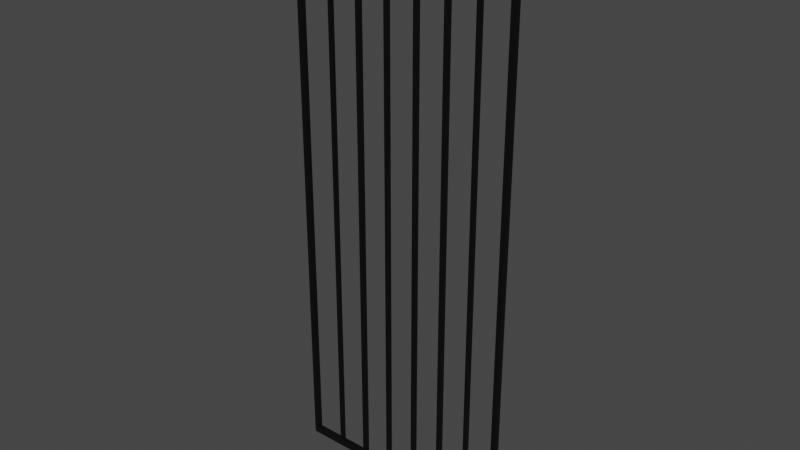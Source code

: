 # Source: MetalDoor.blend  (saved by Blender 3.2.14; exported with 4.5.12 LTS)
import bpy
from mathutils import Matrix  # noqa: F401  (used for matrix-valued properties, if any)

bpy.ops.wm.read_factory_settings(use_empty=True)
scene = bpy.context.scene
scene.name = 'Scene'

# ---- collections
col_collection = bpy.data.collections.new('Collection'); scene.collection.children.link(col_collection)

# ---- materials (node trees are filled in below, after node groups)
mat_rails = bpy.data.materials.new('Rails')
mat_rails.use_transparent_shadow = False

# ---- material node trees
mat_rails.use_nodes = True; mat_rails.node_tree.nodes.clear()
_N = mat_rails.node_tree.nodes; _L = mat_rails.node_tree.links
n0 = _N.new('ShaderNodeBsdfPrincipled'); n0.name = 'Principled BSDF'; n0.location = (10, 300)
n0.distribution = 'GGX'
n0.subsurface_method = 'RANDOM_WALK_SKIN'
n0.inputs[0].default_value = (0.0, 0.0, 0.0, 1.0)
n0.inputs[3].default_value = 1.45
n0.inputs[27].default_value = (0.0, 0.0, 0.0, 1.0)
n0.inputs[28].default_value = 1.0
n1 = _N.new('ShaderNodeOutputMaterial'); n1.name = 'Material Output'; n1.location = (300, 300)
_L.new(n0.outputs[0], n1.inputs[0])
n1.is_active_output = True

# ---- world
world_world = bpy.data.worlds.new('World'); scene.world = world_world
world_world.use_nodes = True; world_world.node_tree.nodes.clear()
_N = world_world.node_tree.nodes; _L = world_world.node_tree.links
n0 = _N.new('ShaderNodeOutputWorld'); n0.name = 'World Output'; n0.location = (300, 300)
n1 = _N.new('ShaderNodeBackground'); n1.name = 'Background'; n1.location = (10, 300)
n1.inputs[0].default_value = (0.05088, 0.05088, 0.05088, 1.0)
_L.new(n1.outputs[0], n0.inputs[0])
n0.is_active_output = True
world_world.color = (0.05088, 0.05088, 0.05088)
world_world.use_sun_shadow = False
world_world.sun_shadow_jitter_overblur = 0.0

# ---- meshes
me_plane = bpy.data.meshes.new('Plane')
me_plane.from_pydata([(-0.6546, 1.325, -1.016e-07), (-0.1385, 1.325, -1.42e-08), (-0.6546, 1.259, -9.873e-08), (-0.1385, 1.259, -1.131e-08), (-0.15, 1.325, -4.334e-08), (-0.643, 1.325, -7.248e-08), (-0.643, 1.259, -6.959e-08), (-0.15, 1.259, -4.045e-08), (-0.6546, -0.8312, -7.378e-09), (-0.6546, -0.857, -6.249e-09), (-0.1385, -0.857, 8.117e-08), (-0.1385, -0.8312, 8.004e-08), (-0.643, -0.857, 2.289e-08), (-0.643, -0.8312, 2.176e-08), (-0.15, -0.857, 5.203e-08), (-0.15, -0.8312, 5.09e-08), (-0.2205, 1.325, -4.751e-08), (-0.2909, 1.325, -5.167e-08), (-0.3613, 1.325, -5.583e-08), (-0.4318, 1.325, -5.999e-08), (-0.5022, 1.325, -6.416e-08), (-0.5726, 1.325, -6.832e-08), (-0.5726, 1.259, -6.543e-08), (-0.5022, 1.259, -6.127e-08), (-0.4318, 1.259, -5.71e-08), (-0.3613, 1.259, -5.294e-08), (-0.2909, 1.259, -4.878e-08), (-0.2205, 1.259, -4.461e-08), (-0.5726, -0.8312, 2.593e-08), (-0.5022, -0.8312, 3.009e-08), (-0.4318, -0.8312, 3.425e-08), (-0.3613, -0.8312, 3.841e-08), (-0.2909, -0.8312, 4.258e-08), (-0.2205, -0.8312, 4.674e-08), (-0.5726, -0.857, 2.706e-08), (-0.5022, -0.857, 3.122e-08), (-0.4318, -0.857, 3.538e-08), (-0.3613, -0.857, 3.954e-08), (-0.2909, -0.857, 4.371e-08), (-0.2205, -0.857, 4.787e-08), (-0.2137, 1.259, -4.421e-08), (-0.2137, -0.8312, 4.714e-08), (-0.2137, -0.857, 4.827e-08), (-0.2137, 1.325, -4.71e-08), (-0.2827, 1.325, -5.118e-08), (-0.2827, 1.259, -4.829e-08), (-0.2827, -0.8312, 4.306e-08), (-0.2827, -0.857, 4.419e-08), (-0.354, 1.325, -5.54e-08), (-0.354, 1.259, -5.251e-08), (-0.354, -0.8312, 3.885e-08), (-0.354, -0.857, 3.998e-08), (-0.4251, 1.325, -5.96e-08), (-0.4251, 1.259, -5.671e-08), (-0.4251, -0.8312, 3.465e-08), (-0.4251, -0.857, 3.578e-08), (-0.4943, 1.325, -6.369e-08), (-0.4943, 1.259, -6.08e-08), (-0.4943, -0.8312, 3.055e-08), (-0.4943, -0.857, 3.168e-08), (-0.5672, 1.325, -6.8e-08), (-0.5672, 1.259, -6.511e-08), (-0.5672, -0.8312, 2.624e-08), (-0.5672, -0.857, 2.737e-08), (-0.6546, -0.8441, -6.813e-09), (-0.1385, -0.8441, 8.061e-08), (-0.643, -0.8441, 2.233e-08), (-0.15, -0.8441, 5.147e-08), (-0.5726, -0.8441, 2.649e-08), (-0.5022, -0.8441, 3.065e-08), (-0.4318, -0.8441, 3.482e-08), (-0.3613, -0.8441, 3.898e-08), (-0.2909, -0.8441, 4.314e-08), (-0.2205, -0.8441, 4.731e-08), (-0.2137, -0.8441, 4.771e-08), (-0.2827, -0.8441, 4.363e-08), (-0.354, -0.8441, 3.941e-08), (-0.4251, -0.8441, 3.521e-08), (-0.4943, -0.8441, 3.112e-08), (-0.5672, -0.8441, 2.681e-08)], [], [(4, 7, 3, 1), (0, 2, 6, 5), (43, 40, 7, 4), (74, 42, 14, 67), (2, 8, 13, 6), (64, 9, 12, 66), (7, 15, 11, 3), (67, 14, 10, 65), (66, 12, 34, 68), (79, 63, 35, 69), (78, 59, 36, 70), (77, 55, 37, 71), (76, 51, 38, 72), (75, 47, 39, 73), (5, 6, 22, 21), (60, 61, 23, 20), (56, 57, 24, 19), (52, 53, 25, 18), (48, 49, 26, 17), (44, 45, 27, 16), (73, 39, 42, 74), (27, 33, 41, 40), (16, 27, 40, 43), (17, 26, 45, 44), (26, 32, 46, 45), (72, 38, 47, 75), (18, 25, 49, 48), (25, 31, 50, 49), (71, 37, 51, 76), (19, 24, 53, 52), (24, 30, 54, 53), (70, 36, 55, 77), (20, 23, 57, 56), (23, 29, 58, 57), (69, 35, 59, 78), (21, 22, 61, 60), (22, 28, 62, 61), (68, 34, 63, 79), (28, 68, 79, 62), (29, 69, 78, 58), (30, 70, 77, 54), (31, 71, 76, 50), (32, 72, 75, 46), (33, 73, 74, 41), (46, 75, 73, 33), (50, 76, 72, 32), (54, 77, 71, 31), (58, 78, 70, 30), (62, 79, 69, 29), (13, 66, 68, 28), (15, 67, 65, 11), (8, 64, 66, 13), (41, 74, 67, 15)])
_uv = me_plane.uv_layers.new(name='UVMap')
_uv.uv.foreach_set('vector', [0.0, 0.9777, 0.3333, 0.9777, 0.3333, 1.0, 0.0, 1.0, 0.0, 0.0, 0.3333, 0.0, 0.3333, 0.02234, 0.0, 0.02234, 0.0, 0.8543, 0.3333, 0.8543, 0.3333, 0.9777, 0.0, 0.9777, 0.5, 0.8543, 0.501, 0.8543, 0.501, 0.9777, 0.5, 0.9777, 0.3333, 0.0, 0.499, 0.0, 0.499, 0.02234, 0.3333, 0.02234, 0.5, 0.0, 0.501, 0.0, 0.501, 0.02234, 0.5, 0.02234, 0.3333, 0.9777, 0.499, 0.9777, 0.499, 1.0, 0.3333, 1.0, 0.5, 0.9777, 0.501, 0.9777, 0.501, 1.0, 0.5, 1.0, 0.5, 0.02234, 0.501, 0.02234, 0.501, 0.1588, 0.5, 0.1588, 0.5, 0.1693, 0.501, 0.1693, 0.501, 0.2953, 0.5, 0.2953, 0.5, 0.3106, 0.501, 0.3106, 0.501, 0.4318, 0.5, 0.4318, 0.5, 0.4448, 0.501, 0.4448, 0.501, 0.5682, 0.5, 0.5682, 0.5, 0.5824, 0.501, 0.5824, 0.501, 0.7047, 0.5, 0.7047, 0.5, 0.7206, 0.501, 0.7206, 0.501, 0.8412, 0.5, 0.8412, 0.0, 0.02234, 0.3333, 0.02234, 0.3333, 0.1588, 0.0, 0.1588, 0.0, 0.1693, 0.3333, 0.1693, 0.3333, 0.2953, 0.0, 0.2953, 0.0, 0.3106, 0.3333, 0.3106, 0.3333, 0.4318, 0.0, 0.4318, 0.0, 0.4448, 0.3333, 0.4448, 0.3333, 0.5682, 0.0, 0.5682, 0.0, 0.5824, 0.3333, 0.5824, 0.3333, 0.7047, 0.0, 0.7047, 0.0, 0.7206, 0.3333, 0.7206, 0.3333, 0.8412, 0.0, 0.8412, 0.5, 0.8412, 0.501, 0.8412, 0.501, 0.8543, 0.5, 0.8543, 0.3333, 0.8412, 0.499, 0.8412, 0.499, 0.8543, 0.3333, 0.8543, 0.0, 0.8412, 0.3333, 0.8412, 0.3333, 0.8543, 0.0, 0.8543, 0.0, 0.7047, 0.3333, 0.7047, 0.3333, 0.7206, 0.0, 0.7206, 0.3333, 0.7047, 0.499, 0.7047, 0.499, 0.7206, 0.3333, 0.7206, 0.5, 0.7047, 0.501, 0.7047, 0.501, 0.7206, 0.5, 0.7206, 0.0, 0.5682, 0.3333, 0.5682, 0.3333, 0.5824, 0.0, 0.5824, 0.3333, 0.5682, 0.499, 0.5682, 0.499, 0.5824, 0.3333, 0.5824, 0.5, 0.5682, 0.501, 0.5682, 0.501, 0.5824, 0.5, 0.5824, 0.0, 0.4318, 0.3333, 0.4318, 0.3333, 0.4448, 0.0, 0.4448, 0.3333, 0.4318, 0.499, 0.4318, 0.499, 0.4448, 0.3333, 0.4448, 0.5, 0.4318, 0.501, 0.4318, 0.501, 0.4448, 0.5, 0.4448, 0.0, 0.2953, 0.3333, 0.2953, 0.3333, 0.3106, 0.0, 0.3106, 0.3333, 0.2953, 0.499, 0.2953, 0.499, 0.3106, 0.3333, 0.3106, 0.5, 0.2953, 0.501, 0.2953, 0.501, 0.3106, 0.5, 0.3106, 0.0, 0.1588, 0.3333, 0.1588, 0.3333, 0.1693, 0.0, 0.1693, 0.3333, 0.1588, 0.499, 0.1588, 0.499, 0.1693, 0.3333, 0.1693, 0.5, 0.1588, 0.501, 0.1588, 0.501, 0.1693, 0.5, 0.1693, 0.499, 0.1588, 0.5, 0.1588, 0.5, 0.1693, 0.499, 0.1693, 0.499, 0.2953, 0.5, 0.2953, 0.5, 0.3106, 0.499, 0.3106, 0.499, 0.4318, 0.5, 0.4318, 0.5, 0.4448, 0.499, 0.4448, 0.499, 0.5682, 0.5, 0.5682, 0.5, 0.5824, 0.499, 0.5824, 0.499, 0.7047, 0.5, 0.7047, 0.5, 0.7206, 0.499, 0.7206, 0.499, 0.8412, 0.5, 0.8412, 0.5, 0.8543, 0.499, 0.8543, 0.499, 0.7206, 0.5, 0.7206, 0.5, 0.8412, 0.499, 0.8412, 0.499, 0.5824, 0.5, 0.5824, 0.5, 0.7047, 0.499, 0.7047, 0.499, 0.4448, 0.5, 0.4448, 0.5, 0.5682, 0.499, 0.5682, 0.499, 0.3106, 0.5, 0.3106, 0.5, 0.4318, 0.499, 0.4318, 0.499, 0.1693, 0.5, 0.1693, 0.5, 0.2953, 0.499, 0.2953, 0.499, 0.02234, 0.5, 0.02234, 0.5, 0.1588, 0.499, 0.1588, 0.499, 0.9777, 0.5, 0.9777, 0.5, 1.0, 0.499, 1.0, 0.499, 0.0, 0.5, 0.0, 0.5, 0.02234, 0.499, 0.02234, 0.499, 0.8543, 0.5, 0.8543, 0.5, 0.9777, 0.499, 0.9777])
me_plane.materials.append(mat_rails)
me_plane.update()

# ---- objects
ob_plane = bpy.data.objects.new('Plane', me_plane)

# ---- transforms, parenting, visibility, modifiers, constraints
ob_plane.location = (0.0, 0.0, 5.021)
ob_plane.rotation_euler = (1.571, -0.0, 0.0)
ob_plane.scale = (8.582, 5.0, 5.0)
_m = ob_plane.modifiers.new('Solidify', 'SOLIDIFY')
_m.thickness = 0.02

# ---- collection membership
col_collection.objects.link(ob_plane)

# ---- scene / render settings (as saved in the file)
scene.frame_start = 1; scene.frame_end = 250; scene.frame_set(1)
scene.render.engine = 'BLENDER_EEVEE_NEXT'
scene.cycles.sampling_pattern = 'TABULATED_SOBOL'
scene.cycles.use_light_tree = False
scene.view_settings.view_transform = 'Filmic'
bpy.context.view_layer.update()

# ---- added for rendering (the .blend has no active camera and no usable light): camera, sun
cam_auto = bpy.data.cameras.new('AutoCamera')
cam_auto.lens = 50.0
cam_auto.sensor_width = 36.0
cam_auto.clip_end = 1000.0
ob_auto_camera = bpy.data.objects.new('AutoCamera', cam_auto)
scene.collection.objects.link(ob_auto_camera)
ob_auto_camera.location = (7.49119, -13.0231, 14.9058)
ob_auto_camera.rotation_euler = (1.09748, -7.21219e-08, 0.694738)
scene.camera = ob_auto_camera
light_auto_sun = bpy.data.lights.new('AutoSun', 'SUN')
light_auto_sun.energy = 3.0
light_auto_sun.angle = 0.0523599
ob_auto_sun = bpy.data.objects.new('AutoSun', light_auto_sun)
scene.collection.objects.link(ob_auto_sun)
ob_auto_sun.rotation_euler = (0.872665, 0.174533, 0.523599)
bpy.context.view_layer.update()
